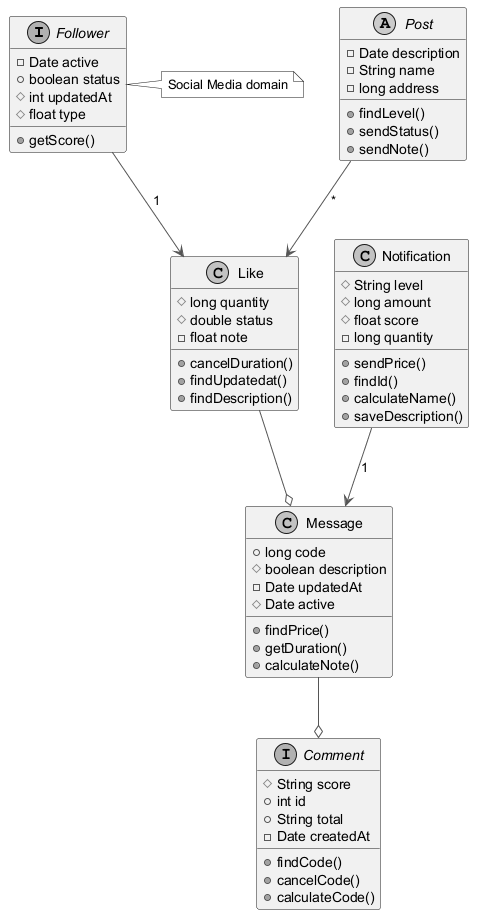

The diagram above was rendered by PlantUML. Its source (embedded in the PNG):
@startuml
skinparam monochrome true
skinparam ArrowColor #555555
interface Follower {
  -Date active
  +boolean status
  #int updatedAt
  #float type
  +getScore()
}
class Like {
  #long quantity
  #double status
  -float note
  +cancelDuration()
  +findUpdatedat()
  +findDescription()
}
interface Comment {
  #String score
  +int id
  +String total
  -Date createdAt
  +findCode()
  +cancelCode()
  +calculateCode()
}
class Message {
  +long code
  #boolean description
  -Date updatedAt
  #Date active
  +findPrice()
  +getDuration()
  +calculateNote()
}
class Notification {
  #String level
  #long amount
  #float score
  -long quantity
  +sendPrice()
  +findId()
  +calculateName()
  +saveDescription()
}
abstract class Post {
  -Date description
  -String name
  -long address
  +findLevel()
  +sendStatus()
  +sendNote()
}
Post --> Like : "*"
Message --o Comment
Like --o Message
Notification --> Message : "1"
Follower --> Like : "1"
note right of Follower : Social Media domain
@enduml